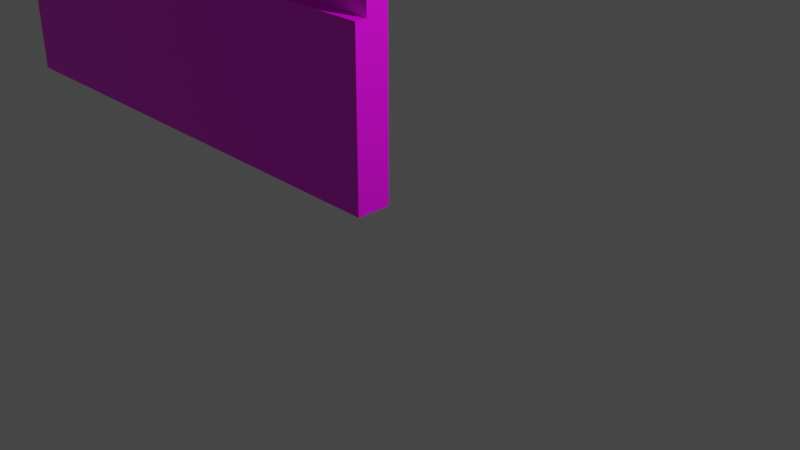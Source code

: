 # Source: Wall.blend  (saved by Blender 2.80.75; exported with 4.5.12 LTS)
import bpy
from mathutils import Matrix  # noqa: F401  (used for matrix-valued properties, if any)

bpy.ops.wm.read_factory_settings(use_empty=True)
scene = bpy.context.scene
scene.name = 'Scene'

# ---- collections
col_collection = bpy.data.collections.new('Collection'); scene.collection.children.link(col_collection)

# ---- images (referenced by path relative to the original .blend; pixels are not part of the script)
import os
ASSET_DIR = os.environ.get("B2B_ASSET_DIR", "")  # directory of the original .blend (textures are referenced by path, not embedded)
HERE = os.path.dirname(os.path.abspath(__file__))  # packed textures are extracted next to this script under _unpacked/

def load_image(name, relpath, width, height, colorspace="sRGB"):
    """Load a texture the original file referenced (path relative to the .blend, or extracted next to this script)."""
    p = next((c for c in (os.path.join(HERE, relpath), os.path.join(ASSET_DIR, relpath)) if relpath and os.path.exists(c)), "")
    if p:
        img = bpy.data.images.load(p, check_existing=True)
        img.name = name
    else:  # same state as the original file: an image datablock whose file is absent (Cycles renders it pink)
        img = bpy.data.images.new(name, width, height)
        img.source = "FILE"
        img.filepath = "//" + (relpath or name)
    img.colorspace_settings.name = colorspace
    return img
img_floor_done_jpg = load_image('Floor Done.jpg', 'Materials/Floor Done.jpg', 1024, 1024, 'sRGB')
img_window_frame_jpg_001 = load_image('Window Frame.jpg.001', 'Materials/Window Frame.jpg', 1024, 1024, 'sRGB')
img_wall_jpg = load_image('Wall.jpg', 'Materials/Wall.jpg', 1024, 1024, 'sRGB')
img_wall_jpg_001 = load_image('Wall.jpg.001', 'Materials/Wall.jpg', 1024, 1024, 'sRGB')

# ---- materials (node trees are filled in below, after node groups)
mat_material = bpy.data.materials.new('Material')
mat_material.alpha_threshold = 0.0
mat_material.use_transparent_shadow = False
mat_material.line_color = (0.0, 0.0, 0.0, 1.0)
mat_material_012 = bpy.data.materials.new('Material.012')
mat_material_012.use_transparent_shadow = False
mat_material_011 = bpy.data.materials.new('Material.011')
mat_material_011.use_transparent_shadow = False
mat_material_010 = bpy.data.materials.new('Material.010')
mat_material_010.use_transparent_shadow = False
mat_material_009 = bpy.data.materials.new('Material.009')
mat_material_009.use_transparent_shadow = False
mat_material_008 = bpy.data.materials.new('Material.008')
mat_material_008.use_transparent_shadow = False
mat_material_013 = bpy.data.materials.new('Material.013')
mat_material_013.use_transparent_shadow = False
mat_material_014 = bpy.data.materials.new('Material.014')
mat_material_014.use_transparent_shadow = False

# ---- material node trees
mat_material.use_nodes = True; mat_material.node_tree.nodes.clear()
_N = mat_material.node_tree.nodes; _L = mat_material.node_tree.links
n0 = _N.new('ShaderNodeOutputMaterial'); n0.name = 'Material Output'; n0.location = (300, 300)
n1 = _N.new('ShaderNodeBsdfPrincipled'); n1.name = 'Principled BSDF'; n1.location = (10, 300)
n1.distribution = 'GGX'
n1.subsurface_method = 'BURLEY'
n1.inputs[2].default_value = 0.4
n1.inputs[3].default_value = 1.45
n1.inputs[27].default_value = (0.0, 0.0, 0.0, 1.0)
n1.inputs[28].default_value = 1.0
n2 = _N.new('ShaderNodeTexImage'); n2.name = 'Image Texture'; n2.location = (-280, 280)
n2.image = img_floor_done_jpg
_L.new(n1.outputs[0], n0.inputs[0])
_L.new(n2.outputs[0], n1.inputs[0])
n0.is_active_output = True
mat_material_012.use_nodes = True; mat_material_012.node_tree.nodes.clear()
_N = mat_material_012.node_tree.nodes; _L = mat_material_012.node_tree.links
n0 = _N.new('ShaderNodeOutputMaterial'); n0.name = 'Material Output'; n0.location = (300, 300)
n1 = _N.new('ShaderNodeBsdfPrincipled'); n1.name = 'Principled BSDF'; n1.location = (10, 300)
n1.distribution = 'GGX'
n1.subsurface_method = 'BURLEY'
n1.inputs[3].default_value = 1.45
n1.inputs[27].default_value = (0.0, 0.0, 0.0, 1.0)
n1.inputs[28].default_value = 1.0
n2 = _N.new('ShaderNodeTexImage'); n2.name = 'Image Texture'; n2.location = (-280, 280)
n2.image = img_window_frame_jpg_001
_L.new(n1.outputs[0], n0.inputs[0])
_L.new(n2.outputs[0], n1.inputs[0])
n0.is_active_output = True
mat_material_011.use_nodes = True; mat_material_011.node_tree.nodes.clear()
_N = mat_material_011.node_tree.nodes; _L = mat_material_011.node_tree.links
n0 = _N.new('ShaderNodeOutputMaterial'); n0.name = 'Material Output'; n0.location = (300, 300)
n1 = _N.new('ShaderNodeBsdfPrincipled'); n1.name = 'Principled BSDF'; n1.location = (10, 300)
n1.distribution = 'GGX'
n1.subsurface_method = 'BURLEY'
n1.inputs[3].default_value = 1.45
n1.inputs[27].default_value = (0.0, 0.0, 0.0, 1.0)
n1.inputs[28].default_value = 1.0
n2 = _N.new('ShaderNodeTexImage'); n2.name = 'Image Texture'; n2.location = (-280, 280)
n2.image = img_window_frame_jpg_001
_L.new(n1.outputs[0], n0.inputs[0])
_L.new(n2.outputs[0], n1.inputs[0])
n0.is_active_output = True
mat_material_010.use_nodes = True; mat_material_010.node_tree.nodes.clear()
_N = mat_material_010.node_tree.nodes; _L = mat_material_010.node_tree.links
n0 = _N.new('ShaderNodeOutputMaterial'); n0.name = 'Material Output'; n0.location = (300, 300)
n1 = _N.new('ShaderNodeBsdfPrincipled'); n1.name = 'Principled BSDF'; n1.location = (10, 300)
n1.distribution = 'GGX'
n1.subsurface_method = 'BURLEY'
n1.inputs[3].default_value = 1.45
n1.inputs[27].default_value = (0.0, 0.0, 0.0, 1.0)
n1.inputs[28].default_value = 1.0
n2 = _N.new('ShaderNodeTexImage'); n2.name = 'Image Texture'; n2.location = (-280, 280)
n2.image = img_window_frame_jpg_001
_L.new(n1.outputs[0], n0.inputs[0])
_L.new(n2.outputs[0], n1.inputs[0])
n0.is_active_output = True
mat_material_009.use_nodes = True; mat_material_009.node_tree.nodes.clear()
_N = mat_material_009.node_tree.nodes; _L = mat_material_009.node_tree.links
n0 = _N.new('ShaderNodeOutputMaterial'); n0.name = 'Material Output'; n0.location = (300, 300)
n1 = _N.new('ShaderNodeBsdfPrincipled'); n1.name = 'Principled BSDF'; n1.location = (10, 300)
n1.distribution = 'GGX'
n1.subsurface_method = 'BURLEY'
n1.inputs[3].default_value = 1.45
n1.inputs[27].default_value = (0.0, 0.0, 0.0, 1.0)
n1.inputs[28].default_value = 1.0
n2 = _N.new('ShaderNodeTexImage'); n2.name = 'Image Texture'; n2.location = (-280, 280)
n2.image = img_window_frame_jpg_001
_L.new(n1.outputs[0], n0.inputs[0])
_L.new(n2.outputs[0], n1.inputs[0])
n0.is_active_output = True
mat_material_008.use_nodes = True; mat_material_008.node_tree.nodes.clear()
_N = mat_material_008.node_tree.nodes; _L = mat_material_008.node_tree.links
n0 = _N.new('ShaderNodeOutputMaterial'); n0.name = 'Material Output'; n0.location = (300, 300)
n1 = _N.new('ShaderNodeBsdfPrincipled'); n1.name = 'Principled BSDF'; n1.location = (10, 300)
n1.distribution = 'GGX'
n1.subsurface_method = 'BURLEY'
n1.inputs[3].default_value = 1.45
n1.inputs[27].default_value = (0.0, 0.0, 0.0, 1.0)
n1.inputs[28].default_value = 1.0
n2 = _N.new('ShaderNodeTexImage'); n2.name = 'Image Texture'; n2.location = (-280, 280)
n2.image = img_window_frame_jpg_001
_L.new(n1.outputs[0], n0.inputs[0])
_L.new(n2.outputs[0], n1.inputs[0])
n0.is_active_output = True
mat_material_013.use_nodes = True; mat_material_013.node_tree.nodes.clear()
_N = mat_material_013.node_tree.nodes; _L = mat_material_013.node_tree.links
n0 = _N.new('ShaderNodeOutputMaterial'); n0.name = 'Material Output'; n0.location = (300, 300)
n1 = _N.new('ShaderNodeBsdfPrincipled'); n1.name = 'Principled BSDF'; n1.location = (10, 300)
n1.distribution = 'GGX'
n1.subsurface_method = 'BURLEY'
n1.inputs[3].default_value = 1.45
n1.inputs[27].default_value = (0.0, 0.0, 0.0, 1.0)
n1.inputs[28].default_value = 1.0
n2 = _N.new('ShaderNodeTexImage'); n2.name = 'Image Texture'; n2.location = (-280, 280)
n2.image = img_wall_jpg
_L.new(n1.outputs[0], n0.inputs[0])
_L.new(n2.outputs[0], n1.inputs[0])
n0.is_active_output = True
mat_material_014.use_nodes = True; mat_material_014.node_tree.nodes.clear()
_N = mat_material_014.node_tree.nodes; _L = mat_material_014.node_tree.links
n0 = _N.new('ShaderNodeOutputMaterial'); n0.name = 'Material Output'; n0.location = (300, 300)
n1 = _N.new('ShaderNodeBsdfPrincipled'); n1.name = 'Principled BSDF'; n1.location = (10, 300)
n1.distribution = 'GGX'
n1.subsurface_method = 'BURLEY'
n1.inputs[3].default_value = 1.45
n1.inputs[27].default_value = (0.0, 0.0, 0.0, 1.0)
n1.inputs[28].default_value = 1.0
n2 = _N.new('ShaderNodeTexImage'); n2.name = 'Image Texture'; n2.location = (-280, 280)
n2.image = img_wall_jpg_001
_L.new(n1.outputs[0], n0.inputs[0])
_L.new(n2.outputs[0], n1.inputs[0])
n0.is_active_output = True

# ---- world
world_world = bpy.data.worlds.new('World'); scene.world = world_world
world_world.use_nodes = True; world_world.node_tree.nodes.clear()
_N = world_world.node_tree.nodes; _L = world_world.node_tree.links
n0 = _N.new('ShaderNodeOutputWorld'); n0.name = 'World Output'; n0.location = (300, 300)
n1 = _N.new('ShaderNodeBackground'); n1.name = 'Background'; n1.location = (10, 300)
n1.inputs[0].default_value = (0.05088, 0.05088, 0.05088, 1.0)
_L.new(n1.outputs[0], n0.inputs[0])
n0.is_active_output = True
world_world.color = (0.05088, 0.05088, 0.05088)
world_world.use_sun_shadow = False
world_world.sun_shadow_jitter_overblur = 0.0

# ---- cameras
cam_camera = bpy.data.cameras.new('Camera')
cam_camera.clip_end = 100.0
cam_camera.ortho_scale = 7.314

# ---- lights
light_light = bpy.data.lights.new('Light', 'POINT')
light_light.transmission_factor = 0.0
light_light.energy = 1000.0
light_light.shadow_soft_size = 0.1
light_light.shadow_maximum_resolution = 0.006
light_light.use_absolute_resolution = True

# ---- meshes
me_cube = bpy.data.meshes.new('Cube')
me_cube.from_pydata([(1.0, 1.0, 1.0), (1.0, 1.0, -1.0), (1.0, -1.0, 1.0), (1.0, -1.0, -1.0), (-1.0, 1.0, 1.0), (-1.0, 1.0, -1.0), (-1.0, -1.0, 1.0), (-1.0, -1.0, -1.0), (1.0, 1.0, 0.4678), (-1.0, -1.0, 0.4678), (1.0, -1.0, 0.4678), (-1.0, 1.0, 0.4678), (1.0, 1.0, 0.4678), (-1.0, -1.0, 0.4678), (1.0, -1.0, 0.4678), (-1.0, 1.0, 0.4678), (-1.0, -2.058, 0.4678), (-1.0, -2.058, 1.0), (1.0, -2.058, 1.0), (1.0, -2.058, 0.4678), (0.8208, 1.0, -1.0), (0.8208, -1.0, -1.0)], [], [(0, 4, 6, 2), (6, 9, 16, 17), (9, 6, 4, 11), (20, 1, 3, 21), (8, 0, 2, 10), (11, 4, 0, 8), (5, 11, 8, 1, 20), (1, 8, 10, 3), (7, 9, 11, 5), (3, 10, 9, 7, 21), (11, 9, 13, 15), (8, 11, 15, 12), (9, 10, 14, 13), (10, 8, 12, 14), (19, 18, 17, 16), (10, 2, 18, 19), (9, 10, 19, 16), (2, 6, 17, 18), (5, 20, 21, 7)])
_uv = me_cube.uv_layers.new(name='UVMap')
_uv.uv.foreach_set('vector', [0.375, 0.0, 0.625, 0.0, 0.625, 0.25, 0.375, 0.25, 0.625, 0.5, 0.5585, 0.5, 0.5585, 0.5, 0.625, 0.5, 0.5585, 0.5, 0.625, 0.5, 0.625, 0.75, 0.5585, 0.75, 0.5, 0.75, 0.625, 0.75, 0.625, 1.0, 0.5, 1.0, 0.3085, 0.5, 0.375, 0.5, 0.375, 0.75, 0.3085, 0.75, 0.8085, 0.5, 0.875, 0.5, 0.875, 0.75, 0.8085, 0.75, 0.625, 0.5, 0.8085, 0.5, 0.8085, 0.75, 0.625, 0.75, 0.625, 0.625, 0.125, 0.5, 0.3085, 0.5, 0.3085, 0.75, 0.125, 0.75, 0.375, 0.5, 0.5585, 0.5, 0.5585, 0.75, 0.375, 0.75, -0.004042, 1.001, -0.001424, 0.2656, 0.9969, 0.265, 0.9969, 1.003, 0.4964, 1.002, 0.5585, 0.75, 0.5585, 0.5, 0.5585, 0.5, 0.5585, 0.75, 0.8085, 0.75, 0.8085, 0.5, 0.8085, 0.5, 0.8085, 0.75, 0.9969, 0.265, -0.001424, 0.2656, -0.001424, 0.2656, 0.9969, 0.265, 0.3085, 0.75, 0.3085, 0.5, 0.3085, 0.5, 0.3085, 0.75, -0.001424, 0.2656, -0.0004745, -0.001142, 0.9969, -0.002392, 0.9969, 0.265, 0.3085, 0.75, 0.375, 0.75, 0.375, 0.75, 0.3085, 0.75, 0.9969, 0.265, -0.001424, 0.2656, -0.001424, 0.2656, 0.9969, 0.265, 0.375, 0.25, 0.625, 0.25, 0.625, 0.25, 0.375, 0.25, 0.375, 0.75, 0.5, 0.75, 0.5, 1.0, 0.375, 1.0])
me_cube.materials.append(mat_material)
me_cube.use_remesh_preserve_volume = False
me_cube.use_remesh_preserve_attributes = False
me_cube.use_mirror_vertex_groups = False
me_cube.update()
me_cube_012 = bpy.data.meshes.new('Cube.012')
me_cube_012.from_pydata([(-1.0, -1.0, -1.0), (-1.0, -1.0, 1.0), (-1.0, 1.0, -1.0), (-1.0, 1.0, 1.0), (1.0, -1.0, -1.0), (1.0, -1.0, 1.0), (1.0, 1.0, -1.0), (1.0, 1.0, 1.0)], [], [(0, 1, 3, 2), (2, 3, 7, 6), (6, 7, 5, 4), (4, 5, 1, 0), (2, 6, 4, 0), (7, 3, 1, 5)])
_uv = me_cube_012.uv_layers.new(name='UVMap')
_uv.uv.foreach_set('vector', [0.375, 0.0, 0.625, 0.0, 0.625, 0.25, 0.375, 0.25, 0.375, 0.25, 0.625, 0.25, 0.625, 0.5, 0.375, 0.5, -0.009276, -0.0008186, 0.9967, -0.0008186, 0.9967, 0.9957, -0.01138, 0.9957, 0.375, 0.75, 0.625, 0.75, 0.625, 1.0, 0.375, 1.0, 0.125, 0.5, 0.375, 0.5, 0.375, 0.75, 0.125, 0.75, 0.625, 0.5, 0.875, 0.5, 0.875, 0.75, 0.625, 0.75])
me_cube_012.materials.append(mat_material_012)
me_cube_012.use_remesh_preserve_volume = False
me_cube_012.use_remesh_preserve_attributes = False
me_cube_012.use_mirror_vertex_groups = False
me_cube_012.update()
me_cube_011 = bpy.data.meshes.new('Cube.011')
me_cube_011.from_pydata([(-1.0, -1.0, -1.0), (-1.0, -1.0, 1.0), (-1.0, 1.0, -1.0), (-1.0, 1.0, 1.0), (1.0, -1.0, -1.0), (1.0, -1.0, 1.0), (1.0, 1.0, -1.0), (1.0, 1.0, 1.0)], [], [(0, 1, 3, 2), (2, 3, 7, 6), (6, 7, 5, 4), (4, 5, 1, 0), (2, 6, 4, 0), (7, 3, 1, 5)])
_uv = me_cube_011.uv_layers.new(name='UVMap')
_uv.uv.foreach_set('vector', [0.375, 0.0, 0.625, 0.0, 0.625, 0.25, 0.375, 0.25, 0.375, 0.25, 0.625, 0.25, 0.625, 0.5, 0.375, 0.5, -0.004673, -0.002992, 1.003, -0.002992, 1.003, 0.9966, -0.008915, 0.9991, -0.01104, 0.002838, 1.005, -0.006929, 1.005, 0.9951, -0.004673, 0.9927, 0.125, 0.5, 0.375, 0.5, 0.375, 0.75, 0.125, 0.75, 0.625, 0.5, 0.875, 0.5, 0.875, 0.75, 0.625, 0.75])
me_cube_011.materials.append(mat_material_011)
me_cube_011.use_remesh_preserve_volume = False
me_cube_011.use_remesh_preserve_attributes = False
me_cube_011.use_mirror_vertex_groups = False
me_cube_011.update()
me_cube_010 = bpy.data.meshes.new('Cube.010')
me_cube_010.from_pydata([(-1.0, -1.0, -1.0), (-1.0, -1.0, 1.0), (-1.0, 1.0, -1.0), (-1.0, 1.0, 1.0), (1.0, -1.0, -1.0), (1.0, -1.0, 1.0), (1.0, 1.0, -1.0), (1.0, 1.0, 1.0)], [], [(0, 1, 3, 2), (2, 3, 7, 6), (6, 7, 5, 4), (4, 5, 1, 0), (2, 6, 4, 0), (7, 3, 1, 5)])
_uv = me_cube_010.uv_layers.new(name='UVMap')
_uv.uv.foreach_set('vector', [0.375, 0.0, 0.625, 0.0, 0.625, 0.25, 0.375, 0.25, 0.375, 0.25, 0.625, 0.25, 0.625, 0.5, 0.375, 0.5, -0.002976, -0.0008186, 0.9967, -0.0008186, 0.9967, 0.9988, -0.002976, 0.9988, 0.375, 0.75, 0.625, 0.75, 0.625, 1.0, 0.375, 1.0, 0.125, 0.5, 0.375, 0.5, 0.375, 0.75, 0.125, 0.75, 0.625, 0.5, 0.875, 0.5, 0.875, 0.75, 0.625, 0.75])
me_cube_010.materials.append(mat_material_010)
me_cube_010.use_remesh_preserve_volume = False
me_cube_010.use_remesh_preserve_attributes = False
me_cube_010.use_mirror_vertex_groups = False
me_cube_010.update()
me_cube_009 = bpy.data.meshes.new('Cube.009')
me_cube_009.from_pydata([(-1.0, -1.0, -1.0), (-1.0, -1.0, 1.0), (-1.0, 1.0, -1.0), (-1.0, 1.0, 1.0), (1.0, -1.0, -1.0), (1.0, -1.0, 1.0), (1.0, 1.0, -1.0), (1.0, 1.0, 1.0)], [], [(0, 1, 3, 2), (2, 3, 7, 6), (6, 7, 5, 4), (4, 5, 1, 0), (2, 6, 4, 0), (7, 3, 1, 5)])
_uv = me_cube_009.uv_layers.new(name='UVMap')
_uv.uv.foreach_set('vector', [0.375, 0.0, 0.625, 0.0, 0.625, 0.25, 0.375, 0.25, 0.375, 0.25, 0.625, 0.25, 0.625, 0.5, 0.375, 0.5, -0.002976, -0.007118, 0.9967, -0.007118, 0.9967, 0.9957, -0.002976, 0.9957, 0.375, 0.75, 0.625, 0.75, 0.625, 1.0, 0.375, 1.0, 0.125, 0.5, 0.375, 0.5, 0.375, 0.75, 0.125, 0.75, 0.625, 0.5, 0.875, 0.5, 0.875, 0.75, 0.625, 0.75])
me_cube_009.materials.append(mat_material_009)
me_cube_009.use_remesh_preserve_volume = False
me_cube_009.use_remesh_preserve_attributes = False
me_cube_009.use_mirror_vertex_groups = False
me_cube_009.update()
me_cube_008 = bpy.data.meshes.new('Cube.008')
me_cube_008.from_pydata([(-1.0, -1.0, -1.0), (-1.0, -1.0, 1.0), (-1.0, 1.0, -1.0), (-1.0, 1.0, 1.0), (1.0, -1.0, -1.0), (1.0, -1.0, 1.0), (1.0, 1.0, -1.0), (1.0, 1.0, 1.0)], [], [(0, 1, 3, 2), (2, 3, 7, 6), (6, 7, 5, 4), (4, 5, 1, 0), (2, 6, 4, 0), (7, 3, 1, 5)])
_uv = me_cube_008.uv_layers.new(name='UVMap')
_uv.uv.foreach_set('vector', [0.375, 0.0, 0.625, 0.0, 0.625, 0.25, 0.375, 0.25, 0.375, 0.25, 0.625, 0.25, 0.625, 0.5, 0.375, 0.5, 0.001961, -0.002016, 0.998, -0.002016, 0.998, 1.0, 0.001961, 1.002, 0.375, 0.75, 0.625, 0.75, 0.625, 1.0, 0.375, 1.0, 0.125, 0.5, 0.375, 0.5, 0.375, 0.75, 0.125, 0.75, 0.625, 0.5, 0.875, 0.5, 0.875, 0.75, 0.625, 0.75])
me_cube_008.materials.append(mat_material_008)
me_cube_008.use_remesh_preserve_volume = False
me_cube_008.use_remesh_preserve_attributes = False
me_cube_008.use_mirror_vertex_groups = False
me_cube_008.update()
me_cube_013 = bpy.data.meshes.new('Cube.013')
me_cube_013.from_pydata([(-1.0, -1.0, -1.0), (-1.0, -1.0, 1.0), (-1.0, 1.0, -1.0), (-1.0, 1.0, 1.0), (1.0, -1.0, -1.0), (1.0, -1.0, 1.0), (1.0, 1.0, -1.0), (1.0, 1.0, 1.0)], [], [(0, 1, 3, 2), (2, 3, 7, 6), (6, 7, 5, 4), (4, 5, 1, 0), (2, 6, 4, 0), (7, 3, 1, 5)])
_uv = me_cube_013.uv_layers.new(name='UVMap')
_uv.uv.foreach_set('vector', [0.375, 0.0, 0.625, 0.0, 0.625, 0.25, 0.375, 0.25, 0.375, 0.25, 0.625, 0.25, 0.625, 0.5, 0.375, 0.5, 0.375, 0.5, 0.625, 0.5, 0.625, 0.75, 0.375, 0.75, 0.375, 0.75, 0.625, 0.75, 0.625, 1.0, 0.375, 1.0, 0.125, 0.5, 0.375, 0.5, 0.375, 0.75, 0.125, 0.75, 0.625, 0.5, 0.875, 0.5, 0.875, 0.75, 0.625, 0.75])
me_cube_013.materials.append(mat_material_013)
me_cube_013.use_remesh_preserve_volume = False
me_cube_013.use_remesh_preserve_attributes = False
me_cube_013.use_mirror_vertex_groups = False
me_cube_013.update()
me_cube_014 = bpy.data.meshes.new('Cube.014')
me_cube_014.from_pydata([(-1.0, -1.0, -1.0), (-1.0, -1.0, 1.0), (-1.0, 1.0, -1.0), (-1.0, 1.0, 1.0), (1.0, -1.0, -1.0), (1.0, -1.0, 1.0), (1.0, 1.0, -1.0), (1.0, 1.0, 1.0)], [], [(0, 1, 3, 2), (2, 3, 7, 6), (6, 7, 5, 4), (4, 5, 1, 0), (2, 6, 4, 0), (7, 3, 1, 5)])
_uv = me_cube_014.uv_layers.new(name='UVMap')
_uv.uv.foreach_set('vector', [0.375, 0.0, 0.625, 0.0, 0.625, 0.25, 0.375, 0.25, 0.375, 0.25, 0.625, 0.25, 0.625, 0.5, 0.375, 0.5, 0.375, 0.5, 0.625, 0.5, 0.625, 0.75, 0.375, 0.75, 0.375, 0.75, 0.625, 0.75, 0.625, 1.0, 0.375, 1.0, 0.125, 0.5, 0.375, 0.5, 0.375, 0.75, 0.125, 0.75, 0.625, 0.5, 0.875, 0.5, 0.875, 0.75, 0.625, 0.75])
me_cube_014.materials.append(mat_material_014)
me_cube_014.use_remesh_preserve_volume = False
me_cube_014.use_remesh_preserve_attributes = False
me_cube_014.use_mirror_vertex_groups = False
me_cube_014.update()

# ---- objects
ob_cube = bpy.data.objects.new('Cube', me_cube)
ob_light = bpy.data.objects.new('Light', light_light)
ob_camera = bpy.data.objects.new('Camera', cam_camera)
ob_cube_005 = bpy.data.objects.new('Cube.005', me_cube_012)
ob_cube_001 = bpy.data.objects.new('Cube.001', me_cube_011)
ob_cube_002 = bpy.data.objects.new('Cube.002', me_cube_010)
ob_cube_003 = bpy.data.objects.new('Cube.003', me_cube_009)
ob_cube_004 = bpy.data.objects.new('Cube.004', me_cube_008)
ob_cube_006 = bpy.data.objects.new('Cube.006', me_cube_013)
ob_cube_007 = bpy.data.objects.new('Cube.007', me_cube_014)

# ---- transforms, parenting, visibility, modifiers, constraints
ob_cube.location = (-3.526, -0.04209, 3.843)
ob_cube.rotation_euler = (0.0, 3.142, 0.0)
ob_cube.scale = (3.273, 0.1354, 3.817)
ob_cube.lock_rotations_4d = False
ob_cube.empty_display_type = 'ARROWS'
ob_cube.lineart.crease_threshold = 0.0
ob_light.location = (4.076, 1.005, 5.904)
ob_light.rotation_euler = (0.6503, 0.05522, 1.866)
ob_light.lock_rotations_4d = False
ob_light.empty_display_type = 'ARROWS'
ob_light.color = (0.0, 0.0, 0.0, 0.0)
ob_light.lineart.crease_threshold = 0.0
ob_camera.location = (7.359, -6.926, 4.958)
ob_camera.rotation_euler = (1.109, 0.0, 0.8149)
ob_camera.lock_rotations_4d = False
ob_camera.empty_display_type = 'ARROWS'
ob_camera.color = (0.0, 0.0, 0.0, 0.0)
ob_camera.display_type = 'WIRE'
ob_camera.lineart.crease_threshold = 0.0
ob_cube_005.location = (-3.523, 0.03785, 8.346)
ob_cube_005.rotation_euler = (-1.571, -0.0, 1.572)
ob_cube_005.scale = (0.03089, 0.6447, 0.08892)
ob_cube_005.lineart.crease_threshold = 0.0
ob_cube_001.location = (-3.526, 0.03784, 9.057)
ob_cube_001.rotation_euler = (0.0, -0.0, 1.572)
ob_cube_001.scale = (0.03173, 2.654, 0.07156)
ob_cube_001.lineart.crease_threshold = 0.0
ob_cube_002.location = (-3.526, 0.03784, 7.662)
ob_cube_002.rotation_euler = (0.0, -0.0, 1.572)
ob_cube_002.scale = (0.03099, 2.654, 0.05604)
ob_cube_002.lineart.crease_threshold = 0.0
ob_cube_003.location = (-6.092, 0.03354, 8.346)
ob_cube_003.rotation_euler = (-1.571, -0.0, 1.572)
ob_cube_003.scale = (0.03089, 0.6447, 0.08892)
ob_cube_003.lineart.crease_threshold = 0.0
ob_cube_004.location = (-0.9602, 0.04214, 8.341)
ob_cube_004.rotation_euler = (-1.571, -0.0, 1.572)
ob_cube_004.scale = (0.03089, 0.6447, 0.08892)
ob_cube_004.lineart.crease_threshold = 0.0
ob_cube_006.location = (-0.5682, -0.04209, 8.119)
ob_cube_006.scale = (0.2998, 0.1354, 1.0)
ob_cube_006.lineart.crease_threshold = 0.0
ob_cube_007.location = (-6.489, -0.04209, 8.119)
ob_cube_007.scale = (0.2998, 0.1354, 1.0)
ob_cube_007.lineart.crease_threshold = 0.0

# ---- collection membership
col_collection.objects.link(ob_cube)
col_collection.objects.link(ob_light)
col_collection.objects.link(ob_camera)
col_collection.objects.link(ob_cube_005)
col_collection.objects.link(ob_cube_001)
col_collection.objects.link(ob_cube_002)
col_collection.objects.link(ob_cube_003)
col_collection.objects.link(ob_cube_004)
col_collection.objects.link(ob_cube_006)
col_collection.objects.link(ob_cube_007)

# ---- scene / render settings (as saved in the file)
scene.camera = ob_camera
scene.frame_start = 1; scene.frame_end = 250; scene.frame_set(1)
scene.render.engine = 'BLENDER_EEVEE_NEXT'
scene.cycles.use_denoising = False
scene.cycles.samples = 128
scene.cycles.sampling_pattern = 'TABULATED_SOBOL'
scene.cycles.use_adaptive_sampling = False
scene.cycles.use_light_tree = False
scene.view_settings.view_transform = 'Filmic'
bpy.context.view_layer.update()

